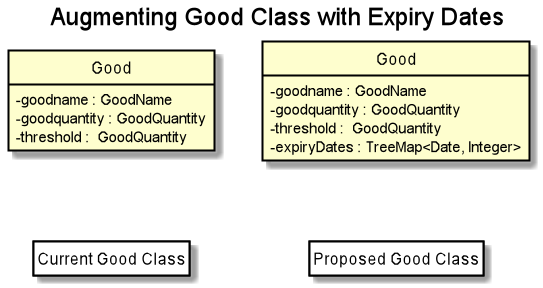

The diagram above was rendered by PlantUML. Its source (embedded in the PNG):
@startuml
show members
hide empty members
hide circle

skinparam ClassFontColor #000000
skinparam ClassBorderColor #000000

title Augmenting Good Class with Expiry Dates

skinparam classAttributeIconSize 0
class "Good" as currentGoodClass {
-goodname : GoodName
-goodquantity : GoodQuantity
-threshold :  GoodQuantity
}

class "Good" as proposedGoodClass{
-goodname : GoodName
-goodquantity : GoodQuantity
-threshold :  GoodQuantity
-expiryDates : TreeMap<Date, Integer>
}

class "Current Good Class" as StatePointer #FFFFFF
currentGoodClass <-[hidden]- StatePointer

class "Proposed Good Class" as pp #FFFFFF
proposedGoodClass <-[hidden]- pp


@enduml